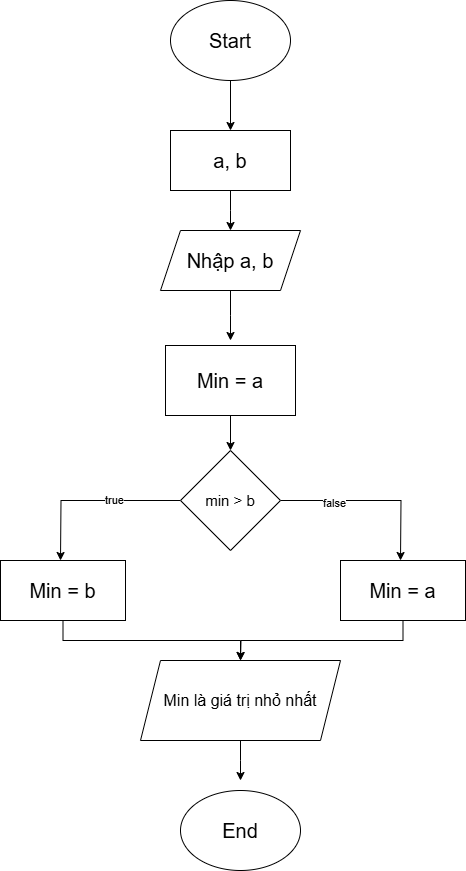

The diagram above was exported from draw.io. Its source (the exported page's mxGraphModel, read from the mxfile embedded in the PNG):
<mxGraphModel dx="1042" dy="573" grid="1" gridSize="10" guides="1" tooltips="1" connect="1" arrows="1" fold="1" page="1" pageScale="1" pageWidth="850" pageHeight="1100" math="0" shadow="0">
  <root>
    <mxCell id="0" />
    <mxCell id="1" parent="0" />
    <mxCell id="SxddX6fd3G-nyiB0-nsn-1" style="edgeStyle=orthogonalEdgeStyle;rounded=0;orthogonalLoop=1;jettySize=auto;html=1;exitX=0.5;exitY=1;exitDx=0;exitDy=0;entryX=0.5;entryY=0;entryDx=0;entryDy=0;" edge="1" parent="1" source="SxddX6fd3G-nyiB0-nsn-2" target="SxddX6fd3G-nyiB0-nsn-6">
      <mxGeometry relative="1" as="geometry">
        <mxPoint x="420" y="260" as="targetPoint" />
      </mxGeometry>
    </mxCell>
    <mxCell id="SxddX6fd3G-nyiB0-nsn-2" value="&lt;font style=&quot;font-size: 20px;&quot;&gt;Start&lt;/font&gt;" style="ellipse;whiteSpace=wrap;html=1;" vertex="1" parent="1">
      <mxGeometry x="360" y="140" width="120" height="80" as="geometry" />
    </mxCell>
    <mxCell id="SxddX6fd3G-nyiB0-nsn-3" style="edgeStyle=orthogonalEdgeStyle;rounded=0;orthogonalLoop=1;jettySize=auto;html=1;exitX=0.5;exitY=1;exitDx=0;exitDy=0;" edge="1" parent="1" source="SxddX6fd3G-nyiB0-nsn-4">
      <mxGeometry relative="1" as="geometry">
        <mxPoint x="420" y="480" as="targetPoint" />
      </mxGeometry>
    </mxCell>
    <mxCell id="SxddX6fd3G-nyiB0-nsn-4" value="&lt;font style=&quot;font-size: 20px;&quot;&gt;Nhập a, b&lt;/font&gt;" style="shape=parallelogram;perimeter=parallelogramPerimeter;whiteSpace=wrap;html=1;fixedSize=1;" vertex="1" parent="1">
      <mxGeometry x="350" y="370" width="140" height="60" as="geometry" />
    </mxCell>
    <mxCell id="SxddX6fd3G-nyiB0-nsn-5" style="edgeStyle=orthogonalEdgeStyle;rounded=0;orthogonalLoop=1;jettySize=auto;html=1;exitX=0.5;exitY=1;exitDx=0;exitDy=0;" edge="1" parent="1" source="SxddX6fd3G-nyiB0-nsn-6">
      <mxGeometry relative="1" as="geometry">
        <mxPoint x="420" y="370" as="targetPoint" />
      </mxGeometry>
    </mxCell>
    <mxCell id="SxddX6fd3G-nyiB0-nsn-6" value="&lt;font style=&quot;font-size: 20px;&quot;&gt;a, b&lt;/font&gt;" style="rounded=0;whiteSpace=wrap;html=1;" vertex="1" parent="1">
      <mxGeometry x="360" y="270" width="120" height="60" as="geometry" />
    </mxCell>
    <mxCell id="SxddX6fd3G-nyiB0-nsn-7" style="edgeStyle=orthogonalEdgeStyle;rounded=0;orthogonalLoop=1;jettySize=auto;html=1;exitX=0.5;exitY=1;exitDx=0;exitDy=0;entryX=0.5;entryY=0;entryDx=0;entryDy=0;" edge="1" parent="1" source="SxddX6fd3G-nyiB0-nsn-8" target="SxddX6fd3G-nyiB0-nsn-13">
      <mxGeometry relative="1" as="geometry" />
    </mxCell>
    <mxCell id="SxddX6fd3G-nyiB0-nsn-8" value="&lt;font style=&quot;font-size: 20px;&quot;&gt;Min = a&lt;/font&gt;" style="rounded=0;whiteSpace=wrap;html=1;" vertex="1" parent="1">
      <mxGeometry x="355" y="485" width="130" height="70" as="geometry" />
    </mxCell>
    <mxCell id="SxddX6fd3G-nyiB0-nsn-9" style="edgeStyle=orthogonalEdgeStyle;rounded=0;orthogonalLoop=1;jettySize=auto;html=1;exitX=0;exitY=0.5;exitDx=0;exitDy=0;" edge="1" parent="1" source="SxddX6fd3G-nyiB0-nsn-13">
      <mxGeometry relative="1" as="geometry">
        <mxPoint x="250" y="700" as="targetPoint" />
      </mxGeometry>
    </mxCell>
    <mxCell id="SxddX6fd3G-nyiB0-nsn-10" value="true" style="edgeLabel;html=1;align=center;verticalAlign=middle;resizable=0;points=[];" vertex="1" connectable="0" parent="SxddX6fd3G-nyiB0-nsn-9">
      <mxGeometry x="-0.2513" y="-1" relative="1" as="geometry">
        <mxPoint as="offset" />
      </mxGeometry>
    </mxCell>
    <mxCell id="SxddX6fd3G-nyiB0-nsn-11" style="edgeStyle=orthogonalEdgeStyle;rounded=0;orthogonalLoop=1;jettySize=auto;html=1;exitX=1;exitY=0.5;exitDx=0;exitDy=0;" edge="1" parent="1" source="SxddX6fd3G-nyiB0-nsn-13">
      <mxGeometry relative="1" as="geometry">
        <mxPoint x="590" y="700" as="targetPoint" />
      </mxGeometry>
    </mxCell>
    <mxCell id="SxddX6fd3G-nyiB0-nsn-12" value="false" style="edgeLabel;html=1;align=center;verticalAlign=middle;resizable=0;points=[];" vertex="1" connectable="0" parent="SxddX6fd3G-nyiB0-nsn-11">
      <mxGeometry x="-0.415" y="-2" relative="1" as="geometry">
        <mxPoint as="offset" />
      </mxGeometry>
    </mxCell>
    <mxCell id="SxddX6fd3G-nyiB0-nsn-13" value="&lt;font style=&quot;font-size: 15px;&quot;&gt;min &amp;gt; b&lt;/font&gt;" style="rhombus;whiteSpace=wrap;html=1;" vertex="1" parent="1">
      <mxGeometry x="370" y="590" width="100" height="100" as="geometry" />
    </mxCell>
    <mxCell id="SxddX6fd3G-nyiB0-nsn-14" style="edgeStyle=elbowEdgeStyle;rounded=0;orthogonalLoop=1;jettySize=auto;elbow=vertical;html=1;exitX=0.5;exitY=1;exitDx=0;exitDy=0;" edge="1" parent="1" source="SxddX6fd3G-nyiB0-nsn-15">
      <mxGeometry relative="1" as="geometry">
        <mxPoint x="430" y="800" as="targetPoint" />
      </mxGeometry>
    </mxCell>
    <mxCell id="SxddX6fd3G-nyiB0-nsn-15" value="&lt;font style=&quot;font-size: 20px;&quot;&gt;Min = b&lt;/font&gt;" style="rounded=0;whiteSpace=wrap;html=1;" vertex="1" parent="1">
      <mxGeometry x="190" y="700" width="125" height="60" as="geometry" />
    </mxCell>
    <mxCell id="SxddX6fd3G-nyiB0-nsn-16" style="edgeStyle=elbowEdgeStyle;rounded=0;orthogonalLoop=1;jettySize=auto;elbow=vertical;html=1;exitX=0.5;exitY=1;exitDx=0;exitDy=0;" edge="1" parent="1">
      <mxGeometry relative="1" as="geometry">
        <mxPoint x="430" y="920" as="targetPoint" />
        <mxPoint x="430" y="880" as="sourcePoint" />
      </mxGeometry>
    </mxCell>
    <mxCell id="SxddX6fd3G-nyiB0-nsn-17" style="edgeStyle=elbowEdgeStyle;rounded=0;orthogonalLoop=1;jettySize=auto;elbow=vertical;html=1;exitX=0;exitY=0.5;exitDx=0;exitDy=0;" edge="1" parent="1">
      <mxGeometry relative="1" as="geometry">
        <mxPoint x="330" y="840" as="sourcePoint" />
        <mxPoint x="330" y="840" as="targetPoint" />
      </mxGeometry>
    </mxCell>
    <mxCell id="SxddX6fd3G-nyiB0-nsn-18" value="&lt;font style=&quot;font-size: 20px;&quot;&gt;End&lt;/font&gt;" style="ellipse;whiteSpace=wrap;html=1;" vertex="1" parent="1">
      <mxGeometry x="370" y="930" width="120" height="80" as="geometry" />
    </mxCell>
    <mxCell id="SxddX6fd3G-nyiB0-nsn-19" style="edgeStyle=orthogonalEdgeStyle;rounded=0;orthogonalLoop=1;jettySize=auto;html=1;exitX=0.5;exitY=1;exitDx=0;exitDy=0;entryX=0.5;entryY=0;entryDx=0;entryDy=0;" edge="1" parent="1" source="SxddX6fd3G-nyiB0-nsn-20">
      <mxGeometry relative="1" as="geometry">
        <mxPoint x="430" y="800" as="targetPoint" />
      </mxGeometry>
    </mxCell>
    <mxCell id="SxddX6fd3G-nyiB0-nsn-20" value="&lt;font style=&quot;font-size: 20px;&quot;&gt;Min = a&lt;/font&gt;" style="rounded=0;whiteSpace=wrap;html=1;" vertex="1" parent="1">
      <mxGeometry x="530" y="700" width="125" height="60" as="geometry" />
    </mxCell>
    <mxCell id="SxddX6fd3G-nyiB0-nsn-21" value="&lt;font style=&quot;font-size: 16px;&quot;&gt;Min là giá trị nhỏ nhất&lt;/font&gt;" style="shape=parallelogram;perimeter=parallelogramPerimeter;whiteSpace=wrap;html=1;fixedSize=1;" vertex="1" parent="1">
      <mxGeometry x="330" y="800" width="200" height="80" as="geometry" />
    </mxCell>
  </root>
</mxGraphModel>